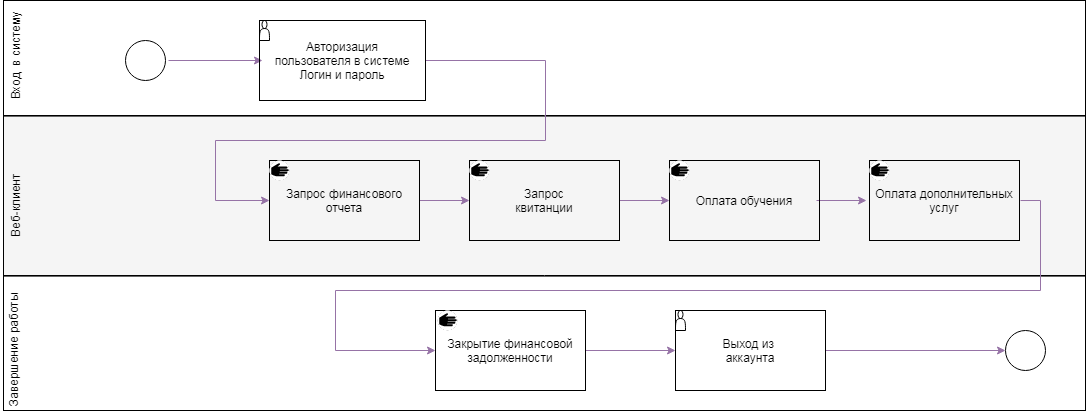

The diagram above was exported from draw.io. Its source (the exported page's mxGraphModel, read from the mxfile embedded in the PNG):
<mxGraphModel dx="847" dy="495" grid="1" gridSize="10" guides="1" tooltips="1" connect="1" arrows="1" fold="1" page="1" pageScale="1" pageWidth="827" pageHeight="1169" math="0" shadow="0">
  <root>
    <mxCell id="0" />
    <mxCell id="1" parent="0" />
    <mxCell id="APDpufa1DGqSG2Jitjk5-56" value="" style="rounded=0;whiteSpace=wrap;html=1;strokeWidth=1;fillColor=#f5f5f5;strokeColor=#666666;fontColor=#333333;" vertex="1" parent="1">
      <mxGeometry x="38" y="196" width="1082" height="160" as="geometry" />
    </mxCell>
    <mxCell id="APDpufa1DGqSG2Jitjk5-7" value="" style="rounded=0;whiteSpace=wrap;html=1;fillColor=none;" vertex="1" parent="1">
      <mxGeometry x="38" y="80" width="1082" height="410" as="geometry" />
    </mxCell>
    <mxCell id="APDpufa1DGqSG2Jitjk5-8" value="" style="line;strokeWidth=1;html=1;fillColor=none;" vertex="1" parent="1">
      <mxGeometry x="38" y="190" width="1082" height="10" as="geometry" />
    </mxCell>
    <mxCell id="APDpufa1DGqSG2Jitjk5-9" value="" style="line;strokeWidth=1;html=1;fillColor=none;" vertex="1" parent="1">
      <mxGeometry x="38" y="350" width="1082" height="10" as="geometry" />
    </mxCell>
    <mxCell id="APDpufa1DGqSG2Jitjk5-14" style="edgeStyle=orthogonalEdgeStyle;rounded=0;orthogonalLoop=1;jettySize=auto;html=1;entryX=0;entryY=0.5;entryDx=0;entryDy=0;fillColor=#e1d5e7;strokeColor=#9673a6;" edge="1" parent="1">
      <mxGeometry relative="1" as="geometry">
        <mxPoint x="203" y="140" as="sourcePoint" />
        <mxPoint x="297" y="140" as="targetPoint" />
      </mxGeometry>
    </mxCell>
    <mxCell id="APDpufa1DGqSG2Jitjk5-11" value="" style="ellipse;whiteSpace=wrap;html=1;aspect=fixed;strokeWidth=1;fillColor=none;" vertex="1" parent="1">
      <mxGeometry x="160" y="120" width="40" height="40" as="geometry" />
    </mxCell>
    <mxCell id="APDpufa1DGqSG2Jitjk5-12" value="Вход&amp;nbsp; в систему" style="text;html=1;strokeColor=none;fillColor=none;align=center;verticalAlign=middle;whiteSpace=wrap;rounded=0;rotation=270;" vertex="1" parent="1">
      <mxGeometry y="120" width="100" height="30" as="geometry" />
    </mxCell>
    <mxCell id="APDpufa1DGqSG2Jitjk5-24" style="edgeStyle=orthogonalEdgeStyle;rounded=0;orthogonalLoop=1;jettySize=auto;html=1;fillColor=#e1d5e7;strokeColor=#9673a6;" edge="1" parent="1" source="APDpufa1DGqSG2Jitjk5-13" target="APDpufa1DGqSG2Jitjk5-16">
      <mxGeometry relative="1" as="geometry">
        <Array as="points">
          <mxPoint x="580" y="140" />
          <mxPoint x="580" y="220" />
          <mxPoint x="250" y="220" />
          <mxPoint x="250" y="280" />
        </Array>
      </mxGeometry>
    </mxCell>
    <mxCell id="APDpufa1DGqSG2Jitjk5-13" value="Авторизация&lt;br&gt;&amp;nbsp;пользователя в системе&amp;nbsp;&lt;br&gt;Логин и пароль" style="rounded=0;whiteSpace=wrap;html=1;strokeWidth=1;fillColor=none;" vertex="1" parent="1">
      <mxGeometry x="294" y="100" width="166" height="80" as="geometry" />
    </mxCell>
    <mxCell id="APDpufa1DGqSG2Jitjk5-15" value="Веб-клиент" style="text;html=1;strokeColor=none;fillColor=none;align=center;verticalAlign=middle;whiteSpace=wrap;rounded=0;rotation=270;" vertex="1" parent="1">
      <mxGeometry y="270" width="100" height="30" as="geometry" />
    </mxCell>
    <mxCell id="APDpufa1DGqSG2Jitjk5-25" style="edgeStyle=orthogonalEdgeStyle;rounded=0;orthogonalLoop=1;jettySize=auto;html=1;entryX=0;entryY=0.5;entryDx=0;entryDy=0;fillColor=#e1d5e7;strokeColor=#9673a6;" edge="1" parent="1" source="APDpufa1DGqSG2Jitjk5-16" target="APDpufa1DGqSG2Jitjk5-17">
      <mxGeometry relative="1" as="geometry" />
    </mxCell>
    <mxCell id="APDpufa1DGqSG2Jitjk5-16" value="Запрос финансового отчета" style="rounded=0;whiteSpace=wrap;html=1;strokeWidth=1;fillColor=none;" vertex="1" parent="1">
      <mxGeometry x="304" y="240" width="150" height="80" as="geometry" />
    </mxCell>
    <mxCell id="APDpufa1DGqSG2Jitjk5-26" style="edgeStyle=orthogonalEdgeStyle;rounded=0;orthogonalLoop=1;jettySize=auto;html=1;entryX=0;entryY=0.5;entryDx=0;entryDy=0;fillColor=#e1d5e7;strokeColor=#9673a6;" edge="1" parent="1" source="APDpufa1DGqSG2Jitjk5-17" target="APDpufa1DGqSG2Jitjk5-18">
      <mxGeometry relative="1" as="geometry" />
    </mxCell>
    <mxCell id="APDpufa1DGqSG2Jitjk5-17" value="Запрос&lt;br&gt;квитанции" style="rounded=0;whiteSpace=wrap;html=1;strokeWidth=1;fillColor=none;" vertex="1" parent="1">
      <mxGeometry x="504" y="240" width="150" height="80" as="geometry" />
    </mxCell>
    <mxCell id="APDpufa1DGqSG2Jitjk5-27" style="edgeStyle=orthogonalEdgeStyle;rounded=0;orthogonalLoop=1;jettySize=auto;html=1;entryX=0;entryY=0.5;entryDx=0;entryDy=0;fillColor=#e1d5e7;strokeColor=#9673a6;" edge="1" parent="1">
      <mxGeometry relative="1" as="geometry">
        <mxPoint x="851" y="280" as="sourcePoint" />
        <mxPoint x="901" y="280" as="targetPoint" />
      </mxGeometry>
    </mxCell>
    <mxCell id="APDpufa1DGqSG2Jitjk5-18" value="Оплата обучения" style="rounded=0;whiteSpace=wrap;html=1;strokeWidth=1;fillColor=none;" vertex="1" parent="1">
      <mxGeometry x="704" y="240" width="150" height="80" as="geometry" />
    </mxCell>
    <mxCell id="APDpufa1DGqSG2Jitjk5-29" style="edgeStyle=orthogonalEdgeStyle;rounded=0;orthogonalLoop=1;jettySize=auto;html=1;fillColor=#e1d5e7;strokeColor=#9673a6;entryX=0;entryY=0.5;entryDx=0;entryDy=0;" edge="1" parent="1" target="APDpufa1DGqSG2Jitjk5-28">
      <mxGeometry relative="1" as="geometry">
        <mxPoint x="1055" y="280.02857142857135" as="sourcePoint" />
        <mxPoint x="370.02857142857135" y="390" as="targetPoint" />
        <Array as="points">
          <mxPoint x="1075" y="280" />
          <mxPoint x="1075" y="370" />
          <mxPoint x="370" y="370" />
          <mxPoint x="370" y="430" />
        </Array>
      </mxGeometry>
    </mxCell>
    <mxCell id="APDpufa1DGqSG2Jitjk5-19" value="Оплата дополнительных услуг" style="rounded=0;whiteSpace=wrap;html=1;strokeWidth=1;fillColor=none;" vertex="1" parent="1">
      <mxGeometry x="904" y="240" width="150" height="80" as="geometry" />
    </mxCell>
    <mxCell id="APDpufa1DGqSG2Jitjk5-33" style="edgeStyle=orthogonalEdgeStyle;rounded=0;orthogonalLoop=1;jettySize=auto;html=1;entryX=0;entryY=0.5;entryDx=0;entryDy=0;fillColor=#e1d5e7;strokeColor=#9673a6;" edge="1" parent="1" source="APDpufa1DGqSG2Jitjk5-28" target="APDpufa1DGqSG2Jitjk5-30">
      <mxGeometry relative="1" as="geometry" />
    </mxCell>
    <mxCell id="APDpufa1DGqSG2Jitjk5-28" value="Закрытие финансовой задолженности" style="rounded=0;whiteSpace=wrap;html=1;strokeWidth=1;fillColor=none;" vertex="1" parent="1">
      <mxGeometry x="470" y="390" width="150" height="80" as="geometry" />
    </mxCell>
    <mxCell id="APDpufa1DGqSG2Jitjk5-35" style="edgeStyle=orthogonalEdgeStyle;rounded=0;orthogonalLoop=1;jettySize=auto;html=1;entryX=0;entryY=0.5;entryDx=0;entryDy=0;fillColor=#e1d5e7;strokeColor=#9673a6;" edge="1" parent="1" source="APDpufa1DGqSG2Jitjk5-30" target="APDpufa1DGqSG2Jitjk5-32">
      <mxGeometry relative="1" as="geometry" />
    </mxCell>
    <mxCell id="APDpufa1DGqSG2Jitjk5-30" value="Выход из&amp;nbsp;&lt;br&gt;аккаунта" style="rounded=0;whiteSpace=wrap;html=1;strokeWidth=1;fillColor=none;" vertex="1" parent="1">
      <mxGeometry x="710" y="390" width="150" height="80" as="geometry" />
    </mxCell>
    <mxCell id="APDpufa1DGqSG2Jitjk5-32" value="" style="ellipse;whiteSpace=wrap;html=1;aspect=fixed;strokeWidth=1;fillColor=none;" vertex="1" parent="1">
      <mxGeometry x="1040" y="410" width="40" height="40" as="geometry" />
    </mxCell>
    <mxCell id="APDpufa1DGqSG2Jitjk5-36" value="" style="verticalLabelPosition=bottom;html=1;verticalAlign=top;align=center;points=[[0.145,0.145,0],[0.5,0,0],[0.855,0.145,0],[1,0.5,0],[0.855,0.855,0],[0.5,1,0],[0.145,0.855,0],[0,0.5,0]];pointerEvents=1;shape=mxgraph.cisco_safe.compositeIcon;bgIcon=ellipse;resIcon=mxgraph.cisco_safe.capability.quarantine;direction=south;" vertex="1" parent="1">
      <mxGeometry x="304" y="240" width="20" height="20" as="geometry" />
    </mxCell>
    <mxCell id="APDpufa1DGqSG2Jitjk5-37" value="" style="verticalLabelPosition=bottom;html=1;verticalAlign=top;align=center;points=[[0.145,0.145,0],[0.5,0,0],[0.855,0.145,0],[1,0.5,0],[0.855,0.855,0],[0.5,1,0],[0.145,0.855,0],[0,0.5,0]];pointerEvents=1;shape=mxgraph.cisco_safe.compositeIcon;bgIcon=ellipse;resIcon=mxgraph.cisco_safe.capability.quarantine;direction=south;" vertex="1" parent="1">
      <mxGeometry x="504" y="240" width="20" height="20" as="geometry" />
    </mxCell>
    <mxCell id="APDpufa1DGqSG2Jitjk5-38" value="" style="verticalLabelPosition=bottom;html=1;verticalAlign=top;align=center;points=[[0.145,0.145,0],[0.5,0,0],[0.855,0.145,0],[1,0.5,0],[0.855,0.855,0],[0.5,1,0],[0.145,0.855,0],[0,0.5,0]];pointerEvents=1;shape=mxgraph.cisco_safe.compositeIcon;bgIcon=ellipse;resIcon=mxgraph.cisco_safe.capability.quarantine;direction=south;" vertex="1" parent="1">
      <mxGeometry x="704" y="240" width="20" height="20" as="geometry" />
    </mxCell>
    <mxCell id="APDpufa1DGqSG2Jitjk5-39" value="" style="verticalLabelPosition=bottom;html=1;verticalAlign=top;align=center;points=[[0.145,0.145,0],[0.5,0,0],[0.855,0.145,0],[1,0.5,0],[0.855,0.855,0],[0.5,1,0],[0.145,0.855,0],[0,0.5,0]];pointerEvents=1;shape=mxgraph.cisco_safe.compositeIcon;bgIcon=ellipse;resIcon=mxgraph.cisco_safe.capability.quarantine;direction=south;" vertex="1" parent="1">
      <mxGeometry x="904" y="240" width="20" height="20" as="geometry" />
    </mxCell>
    <mxCell id="APDpufa1DGqSG2Jitjk5-43" value="Завершение работы" style="text;html=1;strokeColor=none;fillColor=none;align=center;verticalAlign=middle;whiteSpace=wrap;rounded=0;rotation=270;" vertex="1" parent="1">
      <mxGeometry x="-13.5" y="420" width="123.5" height="20" as="geometry" />
    </mxCell>
    <mxCell id="APDpufa1DGqSG2Jitjk5-44" value="" style="verticalLabelPosition=bottom;html=1;verticalAlign=top;align=center;points=[[0.145,0.145,0],[0.5,0,0],[0.855,0.145,0],[1,0.5,0],[0.855,0.855,0],[0.5,1,0],[0.145,0.855,0],[0,0.5,0]];pointerEvents=1;shape=mxgraph.cisco_safe.compositeIcon;bgIcon=ellipse;resIcon=mxgraph.cisco_safe.capability.quarantine;direction=south;" vertex="1" parent="1">
      <mxGeometry x="472" y="390" width="20" height="20" as="geometry" />
    </mxCell>
    <mxCell id="APDpufa1DGqSG2Jitjk5-46" value="" style="shape=actor;whiteSpace=wrap;html=1;strokeWidth=1;fillColor=none;" vertex="1" parent="1">
      <mxGeometry x="294" y="100" width="10" height="20" as="geometry" />
    </mxCell>
    <mxCell id="APDpufa1DGqSG2Jitjk5-47" value="" style="shape=actor;whiteSpace=wrap;html=1;strokeWidth=1;fillColor=none;" vertex="1" parent="1">
      <mxGeometry x="710" y="390" width="10" height="20" as="geometry" />
    </mxCell>
  </root>
</mxGraphModel>